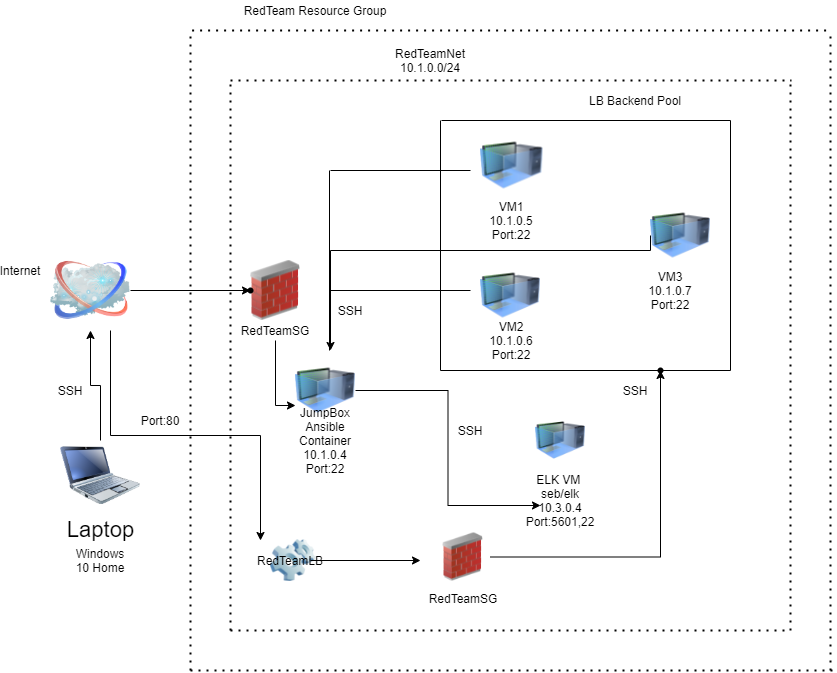

The diagram above was exported from draw.io. Its source (the exported page's mxGraphModel, read from the mxfile embedded in the PNG):
<mxGraphModel dx="722" dy="472" grid="1" gridSize="10" guides="1" tooltips="1" connect="1" arrows="1" fold="1" page="1" pageScale="1" pageWidth="850" pageHeight="1100" math="0" shadow="0">
  <root>
    <mxCell id="0" />
    <mxCell id="1" parent="0" />
    <mxCell id="JSV_aLtUYPgWUk2Ox4JT-1" value="" style="edgeStyle=orthogonalEdgeStyle;rounded=0;orthogonalLoop=1;jettySize=auto;html=1;" edge="1" parent="1" source="JSV_aLtUYPgWUk2Ox4JT-2" target="JSV_aLtUYPgWUk2Ox4JT-6">
      <mxGeometry relative="1" as="geometry" />
    </mxCell>
    <mxCell id="JSV_aLtUYPgWUk2Ox4JT-2" value="Laptop" style="image;html=1;labelBackgroundColor=#ffffff;image=img/lib/clip_art/computers/Netbook_128x128.png;rounded=1;shadow=0;comic=0;strokeColor=#000000;strokeWidth=2;fillColor=#FFFFFF;fontSize=22;fontColor=#000000;" vertex="1" parent="1">
      <mxGeometry x="810" y="1140" width="80" height="70" as="geometry" />
    </mxCell>
    <mxCell id="JSV_aLtUYPgWUk2Ox4JT-4" value="" style="edgeStyle=orthogonalEdgeStyle;rounded=0;orthogonalLoop=1;jettySize=auto;html=1;" edge="1" parent="1" source="JSV_aLtUYPgWUk2Ox4JT-6" target="JSV_aLtUYPgWUk2Ox4JT-9">
      <mxGeometry relative="1" as="geometry" />
    </mxCell>
    <mxCell id="JSV_aLtUYPgWUk2Ox4JT-5" style="edgeStyle=orthogonalEdgeStyle;rounded=0;orthogonalLoop=1;jettySize=auto;html=1;exitX=0.75;exitY=1;exitDx=0;exitDy=0;" edge="1" parent="1" source="JSV_aLtUYPgWUk2Ox4JT-6">
      <mxGeometry relative="1" as="geometry">
        <mxPoint x="1010" y="1240" as="targetPoint" />
      </mxGeometry>
    </mxCell>
    <mxCell id="JSV_aLtUYPgWUk2Ox4JT-6" value="" style="image;html=1;image=img/lib/clip_art/networking/Cloud_128x128.png" vertex="1" parent="1">
      <mxGeometry x="800" y="950" width="80" height="80" as="geometry" />
    </mxCell>
    <mxCell id="JSV_aLtUYPgWUk2Ox4JT-7" value="Internet" style="text;html=1;strokeColor=none;fillColor=none;align=center;verticalAlign=middle;whiteSpace=wrap;rounded=0;" vertex="1" parent="1">
      <mxGeometry x="750" y="960" width="40" height="20" as="geometry" />
    </mxCell>
    <mxCell id="JSV_aLtUYPgWUk2Ox4JT-8" value="" style="image;html=1;image=img/lib/clip_art/networking/Firewall_02_128x128.png" vertex="1" parent="1">
      <mxGeometry x="1000" y="960" width="50" height="60" as="geometry" />
    </mxCell>
    <mxCell id="JSV_aLtUYPgWUk2Ox4JT-9" value="" style="shape=waypoint;size=6;pointerEvents=1;points=[];fillColor=#ffffff;resizable=0;rotatable=0;perimeter=centerPerimeter;snapToPoint=1;verticalAlign=top;labelBackgroundColor=white;" vertex="1" parent="1">
      <mxGeometry x="980" y="970" width="40" height="40" as="geometry" />
    </mxCell>
    <mxCell id="JSV_aLtUYPgWUk2Ox4JT-10" style="edgeStyle=orthogonalEdgeStyle;rounded=0;orthogonalLoop=1;jettySize=auto;html=1;exitX=0.5;exitY=1;exitDx=0;exitDy=0;entryX=0;entryY=0.75;entryDx=0;entryDy=0;" edge="1" parent="1" source="JSV_aLtUYPgWUk2Ox4JT-11" target="JSV_aLtUYPgWUk2Ox4JT-21">
      <mxGeometry relative="1" as="geometry" />
    </mxCell>
    <mxCell id="JSV_aLtUYPgWUk2Ox4JT-11" value="RedTeamSG&lt;br&gt;" style="text;html=1;strokeColor=none;fillColor=none;align=center;verticalAlign=middle;whiteSpace=wrap;rounded=0;" vertex="1" parent="1">
      <mxGeometry x="1005" y="1020" width="40" height="20" as="geometry" />
    </mxCell>
    <mxCell id="JSV_aLtUYPgWUk2Ox4JT-12" value="" style="image;html=1;image=img/lib/clip_art/computers/Software_128x128.png" vertex="1" parent="1">
      <mxGeometry x="1020" y="1232.5" width="45" height="55" as="geometry" />
    </mxCell>
    <mxCell id="JSV_aLtUYPgWUk2Ox4JT-13" style="edgeStyle=none;rounded=0;orthogonalLoop=1;jettySize=auto;html=1;" edge="1" parent="1" source="JSV_aLtUYPgWUk2Ox4JT-14">
      <mxGeometry relative="1" as="geometry">
        <mxPoint x="1170" y="1260" as="targetPoint" />
      </mxGeometry>
    </mxCell>
    <mxCell id="JSV_aLtUYPgWUk2Ox4JT-14" value="RedTeamLB" style="text;html=1;strokeColor=none;fillColor=none;align=center;verticalAlign=middle;whiteSpace=wrap;rounded=0;" vertex="1" parent="1">
      <mxGeometry x="1020" y="1250" width="40" height="20" as="geometry" />
    </mxCell>
    <mxCell id="JSV_aLtUYPgWUk2Ox4JT-15" value="Port:80" style="text;html=1;strokeColor=none;fillColor=none;align=center;verticalAlign=middle;whiteSpace=wrap;rounded=0;" vertex="1" parent="1">
      <mxGeometry x="890" y="1110" width="40" height="20" as="geometry" />
    </mxCell>
    <mxCell id="JSV_aLtUYPgWUk2Ox4JT-16" value="SSH" style="text;html=1;strokeColor=none;fillColor=none;align=center;verticalAlign=middle;whiteSpace=wrap;rounded=0;" vertex="1" parent="1">
      <mxGeometry x="800" y="1080" width="40" height="20" as="geometry" />
    </mxCell>
    <mxCell id="JSV_aLtUYPgWUk2Ox4JT-17" value="" style="edgeStyle=orthogonalEdgeStyle;rounded=0;orthogonalLoop=1;jettySize=auto;html=1;" edge="1" parent="1" source="JSV_aLtUYPgWUk2Ox4JT-18" target="JSV_aLtUYPgWUk2Ox4JT-38">
      <mxGeometry relative="1" as="geometry" />
    </mxCell>
    <mxCell id="JSV_aLtUYPgWUk2Ox4JT-18" value="" style="image;html=1;image=img/lib/clip_art/networking/Firewall_02_128x128.png" vertex="1" parent="1">
      <mxGeometry x="1185" y="1232.5" width="55" height="48" as="geometry" />
    </mxCell>
    <mxCell id="JSV_aLtUYPgWUk2Ox4JT-19" value="RedTeamSG" style="text;html=1;strokeColor=none;fillColor=none;align=center;verticalAlign=middle;whiteSpace=wrap;rounded=0;" vertex="1" parent="1">
      <mxGeometry x="1192.5" y="1287.5" width="40" height="20" as="geometry" />
    </mxCell>
    <mxCell id="JSV_aLtUYPgWUk2Ox4JT-20" style="edgeStyle=orthogonalEdgeStyle;rounded=0;orthogonalLoop=1;jettySize=auto;html=1;exitX=1;exitY=0.5;exitDx=0;exitDy=0;entryX=0;entryY=0.75;entryDx=0;entryDy=0;" edge="1" parent="1" source="JSV_aLtUYPgWUk2Ox4JT-21" target="JSV_aLtUYPgWUk2Ox4JT-25">
      <mxGeometry relative="1" as="geometry" />
    </mxCell>
    <mxCell id="JSV_aLtUYPgWUk2Ox4JT-21" value="" style="image;html=1;image=img/lib/clip_art/computers/Virtual_Machine_128x128.png" vertex="1" parent="1">
      <mxGeometry x="1045" y="1060" width="60" height="60" as="geometry" />
    </mxCell>
    <mxCell id="JSV_aLtUYPgWUk2Ox4JT-22" value="" style="image;html=1;image=img/lib/clip_art/computers/Virtual_Machine_128x128.png" vertex="1" parent="1">
      <mxGeometry x="1230" y="970" width="60" height="50" as="geometry" />
    </mxCell>
    <mxCell id="JSV_aLtUYPgWUk2Ox4JT-23" value="" style="image;html=1;image=img/lib/clip_art/computers/Virtual_Machine_128x128.png" vertex="1" parent="1">
      <mxGeometry x="1230" y="840" width="62.5" height="50" as="geometry" />
    </mxCell>
    <mxCell id="JSV_aLtUYPgWUk2Ox4JT-24" value="" style="image;html=1;image=img/lib/clip_art/computers/Virtual_Machine_128x128.png" vertex="1" parent="1">
      <mxGeometry x="1285" y="1115" width="50" height="50" as="geometry" />
    </mxCell>
    <mxCell id="JSV_aLtUYPgWUk2Ox4JT-25" value="ELK VM&amp;nbsp;&lt;br&gt;seb/elk&lt;br&gt;10.3.0.4&lt;br&gt;Port:5601,22&lt;br&gt;" style="text;html=1;strokeColor=none;fillColor=none;align=center;verticalAlign=middle;whiteSpace=wrap;rounded=0;" vertex="1" parent="1">
      <mxGeometry x="1290" y="1190" width="40" height="20" as="geometry" />
    </mxCell>
    <mxCell id="JSV_aLtUYPgWUk2Ox4JT-26" value="VM2&lt;br&gt;10.1.0.6&lt;br&gt;Port:22" style="text;html=1;strokeColor=none;fillColor=none;align=center;verticalAlign=middle;whiteSpace=wrap;rounded=0;" vertex="1" parent="1">
      <mxGeometry x="1241" y="1030" width="40" height="20" as="geometry" />
    </mxCell>
    <mxCell id="JSV_aLtUYPgWUk2Ox4JT-27" value="VM1&lt;br&gt;10.1.0.5&lt;br&gt;Port:22" style="text;html=1;strokeColor=none;fillColor=none;align=center;verticalAlign=middle;whiteSpace=wrap;rounded=0;" vertex="1" parent="1">
      <mxGeometry x="1241" y="910" width="40" height="20" as="geometry" />
    </mxCell>
    <mxCell id="JSV_aLtUYPgWUk2Ox4JT-28" style="edgeStyle=orthogonalEdgeStyle;rounded=0;orthogonalLoop=1;jettySize=auto;html=1;exitX=0;exitY=0.5;exitDx=0;exitDy=0;" edge="1" parent="1" source="JSV_aLtUYPgWUk2Ox4JT-29">
      <mxGeometry relative="1" as="geometry">
        <mxPoint x="1080" y="1050" as="targetPoint" />
        <Array as="points">
          <mxPoint x="1400" y="950" />
          <mxPoint x="1080" y="950" />
        </Array>
      </mxGeometry>
    </mxCell>
    <mxCell id="JSV_aLtUYPgWUk2Ox4JT-29" value="" style="image;html=1;image=img/lib/clip_art/computers/Virtual_Machine_128x128.png" vertex="1" parent="1">
      <mxGeometry x="1400" y="910" width="60" height="50" as="geometry" />
    </mxCell>
    <mxCell id="JSV_aLtUYPgWUk2Ox4JT-30" value="VM3&lt;br&gt;10.1.0.7&lt;br&gt;Port:22&lt;br&gt;" style="text;html=1;strokeColor=none;fillColor=none;align=center;verticalAlign=middle;whiteSpace=wrap;rounded=0;" vertex="1" parent="1">
      <mxGeometry x="1400" y="980" width="40" height="20" as="geometry" />
    </mxCell>
    <mxCell id="JSV_aLtUYPgWUk2Ox4JT-31" value="JumpBox&lt;br&gt;Ansible Container&lt;br&gt;10.1.0.4&lt;br&gt;Port:22&lt;br&gt;" style="text;html=1;strokeColor=none;fillColor=none;align=center;verticalAlign=middle;whiteSpace=wrap;rounded=0;" vertex="1" parent="1">
      <mxGeometry x="1055" y="1130" width="40" height="20" as="geometry" />
    </mxCell>
    <mxCell id="JSV_aLtUYPgWUk2Ox4JT-32" value="" style="endArrow=none;html=1;" edge="1" parent="1">
      <mxGeometry width="50" height="50" relative="1" as="geometry">
        <mxPoint x="1480" y="1070" as="sourcePoint" />
        <mxPoint x="1480" y="820" as="targetPoint" />
      </mxGeometry>
    </mxCell>
    <mxCell id="JSV_aLtUYPgWUk2Ox4JT-33" value="" style="endArrow=none;html=1;startArrow=none;" edge="1" parent="1" source="JSV_aLtUYPgWUk2Ox4JT-38">
      <mxGeometry width="50" height="50" relative="1" as="geometry">
        <mxPoint x="1190" y="1070" as="sourcePoint" />
        <mxPoint x="1480" y="1070" as="targetPoint" />
      </mxGeometry>
    </mxCell>
    <mxCell id="JSV_aLtUYPgWUk2Ox4JT-34" value="" style="endArrow=none;html=1;" edge="1" parent="1">
      <mxGeometry width="50" height="50" relative="1" as="geometry">
        <mxPoint x="1190" y="1070" as="sourcePoint" />
        <mxPoint x="1190" y="820" as="targetPoint" />
      </mxGeometry>
    </mxCell>
    <mxCell id="JSV_aLtUYPgWUk2Ox4JT-35" value="" style="endArrow=none;html=1;" edge="1" parent="1">
      <mxGeometry width="50" height="50" relative="1" as="geometry">
        <mxPoint x="1191" y="820" as="sourcePoint" />
        <mxPoint x="1480" y="820" as="targetPoint" />
      </mxGeometry>
    </mxCell>
    <mxCell id="JSV_aLtUYPgWUk2Ox4JT-36" value="LB Backend Pool&lt;br&gt;" style="text;html=1;strokeColor=none;fillColor=none;align=center;verticalAlign=middle;whiteSpace=wrap;rounded=0;" vertex="1" parent="1">
      <mxGeometry x="1330" y="790" width="110" height="20" as="geometry" />
    </mxCell>
    <mxCell id="JSV_aLtUYPgWUk2Ox4JT-37" value="SSH&lt;br&gt;" style="text;html=1;strokeColor=none;fillColor=none;align=center;verticalAlign=middle;whiteSpace=wrap;rounded=0;" vertex="1" parent="1">
      <mxGeometry x="1200" y="1120" width="40" height="20" as="geometry" />
    </mxCell>
    <mxCell id="JSV_aLtUYPgWUk2Ox4JT-38" value="" style="shape=waypoint;size=6;pointerEvents=1;points=[];fillColor=#ffffff;resizable=0;rotatable=0;perimeter=centerPerimeter;snapToPoint=1;verticalAlign=top;labelBackgroundColor=white;" vertex="1" parent="1">
      <mxGeometry x="1390" y="1050" width="40" height="40" as="geometry" />
    </mxCell>
    <mxCell id="JSV_aLtUYPgWUk2Ox4JT-39" value="" style="endArrow=none;html=1;" edge="1" parent="1">
      <mxGeometry width="50" height="50" relative="1" as="geometry">
        <mxPoint x="1190" y="1070" as="sourcePoint" />
        <mxPoint x="1410" y="1070" as="targetPoint" />
      </mxGeometry>
    </mxCell>
    <mxCell id="JSV_aLtUYPgWUk2Ox4JT-40" value="SSH" style="text;html=1;strokeColor=none;fillColor=none;align=center;verticalAlign=middle;whiteSpace=wrap;rounded=0;" vertex="1" parent="1">
      <mxGeometry x="1365" y="1080" width="40" height="20" as="geometry" />
    </mxCell>
    <mxCell id="JSV_aLtUYPgWUk2Ox4JT-41" value="" style="endArrow=none;html=1;" edge="1" parent="1">
      <mxGeometry width="50" height="50" relative="1" as="geometry">
        <mxPoint x="1079" y="1050" as="sourcePoint" />
        <mxPoint x="1079" y="870" as="targetPoint" />
      </mxGeometry>
    </mxCell>
    <mxCell id="JSV_aLtUYPgWUk2Ox4JT-42" value="" style="endArrow=none;html=1;" edge="1" parent="1">
      <mxGeometry width="50" height="50" relative="1" as="geometry">
        <mxPoint x="1080" y="870" as="sourcePoint" />
        <mxPoint x="1220" y="870" as="targetPoint" />
        <Array as="points" />
      </mxGeometry>
    </mxCell>
    <mxCell id="JSV_aLtUYPgWUk2Ox4JT-43" value="" style="endArrow=none;html=1;" edge="1" parent="1">
      <mxGeometry width="50" height="50" relative="1" as="geometry">
        <mxPoint x="1080" y="990" as="sourcePoint" />
        <mxPoint x="1220" y="990" as="targetPoint" />
      </mxGeometry>
    </mxCell>
    <mxCell id="JSV_aLtUYPgWUk2Ox4JT-44" value="" style="endArrow=none;dashed=1;html=1;dashPattern=1 3;strokeWidth=2;" edge="1" parent="1">
      <mxGeometry width="50" height="50" relative="1" as="geometry">
        <mxPoint x="980" y="1330" as="sourcePoint" />
        <mxPoint x="980" y="780" as="targetPoint" />
      </mxGeometry>
    </mxCell>
    <mxCell id="JSV_aLtUYPgWUk2Ox4JT-45" value="" style="endArrow=none;dashed=1;html=1;dashPattern=1 3;strokeWidth=2;" edge="1" parent="1">
      <mxGeometry width="50" height="50" relative="1" as="geometry">
        <mxPoint x="980" y="780" as="sourcePoint" />
        <mxPoint x="1540.7999877929688" y="780" as="targetPoint" />
      </mxGeometry>
    </mxCell>
    <mxCell id="JSV_aLtUYPgWUk2Ox4JT-46" value="" style="endArrow=none;dashed=1;html=1;dashPattern=1 3;strokeWidth=2;" edge="1" parent="1">
      <mxGeometry width="50" height="50" relative="1" as="geometry">
        <mxPoint x="1540" y="1330" as="sourcePoint" />
        <mxPoint x="1540" y="780" as="targetPoint" />
      </mxGeometry>
    </mxCell>
    <mxCell id="JSV_aLtUYPgWUk2Ox4JT-47" value="" style="endArrow=none;dashed=1;html=1;dashPattern=1 3;strokeWidth=2;" edge="1" parent="1">
      <mxGeometry width="50" height="50" relative="1" as="geometry">
        <mxPoint x="980" y="1330" as="sourcePoint" />
        <mxPoint x="1540" y="1330" as="targetPoint" />
      </mxGeometry>
    </mxCell>
    <mxCell id="JSV_aLtUYPgWUk2Ox4JT-48" value="RedTeamNet 10.1.0.0/24" style="text;html=1;strokeColor=none;fillColor=none;align=center;verticalAlign=middle;whiteSpace=wrap;rounded=0;" vertex="1" parent="1">
      <mxGeometry x="1160" y="750" width="40" height="20" as="geometry" />
    </mxCell>
    <mxCell id="JSV_aLtUYPgWUk2Ox4JT-49" value="SSH&lt;br&gt;" style="text;html=1;strokeColor=none;fillColor=none;align=center;verticalAlign=middle;whiteSpace=wrap;rounded=0;" vertex="1" parent="1">
      <mxGeometry x="1080" y="1000" width="40" height="20" as="geometry" />
    </mxCell>
    <mxCell id="JSV_aLtUYPgWUk2Ox4JT-50" value="" style="endArrow=none;dashed=1;html=1;dashPattern=1 3;strokeWidth=2;" edge="1" parent="1">
      <mxGeometry width="50" height="50" relative="1" as="geometry">
        <mxPoint x="940" y="1370" as="sourcePoint" />
        <mxPoint x="940" y="730" as="targetPoint" />
      </mxGeometry>
    </mxCell>
    <mxCell id="JSV_aLtUYPgWUk2Ox4JT-51" value="" style="endArrow=none;dashed=1;html=1;dashPattern=1 3;strokeWidth=2;" edge="1" parent="1">
      <mxGeometry width="50" height="50" relative="1" as="geometry">
        <mxPoint x="940" y="1370" as="sourcePoint" />
        <mxPoint x="1584" y="1370" as="targetPoint" />
      </mxGeometry>
    </mxCell>
    <mxCell id="JSV_aLtUYPgWUk2Ox4JT-52" value="" style="endArrow=none;dashed=1;html=1;dashPattern=1 3;strokeWidth=2;" edge="1" parent="1">
      <mxGeometry width="50" height="50" relative="1" as="geometry">
        <mxPoint x="1580" y="1370" as="sourcePoint" />
        <mxPoint x="1580" y="730" as="targetPoint" />
      </mxGeometry>
    </mxCell>
    <mxCell id="JSV_aLtUYPgWUk2Ox4JT-53" value="" style="endArrow=none;dashed=1;html=1;dashPattern=1 3;strokeWidth=2;" edge="1" parent="1">
      <mxGeometry width="50" height="50" relative="1" as="geometry">
        <mxPoint x="941.6000061035156" y="730" as="sourcePoint" />
        <mxPoint x="1580" y="730" as="targetPoint" />
      </mxGeometry>
    </mxCell>
    <mxCell id="JSV_aLtUYPgWUk2Ox4JT-54" value="RedTeam Resource Group" style="text;html=1;strokeColor=none;fillColor=none;align=center;verticalAlign=middle;whiteSpace=wrap;rounded=0;" vertex="1" parent="1">
      <mxGeometry x="950" y="700" width="230" height="20" as="geometry" />
    </mxCell>
    <mxCell id="JSV_aLtUYPgWUk2Ox4JT-55" value="Windows 10 Home" style="text;html=1;strokeColor=none;fillColor=none;align=center;verticalAlign=middle;whiteSpace=wrap;rounded=0;" vertex="1" parent="1">
      <mxGeometry x="820" y="1250" width="60" height="20" as="geometry" />
    </mxCell>
  </root>
</mxGraphModel>